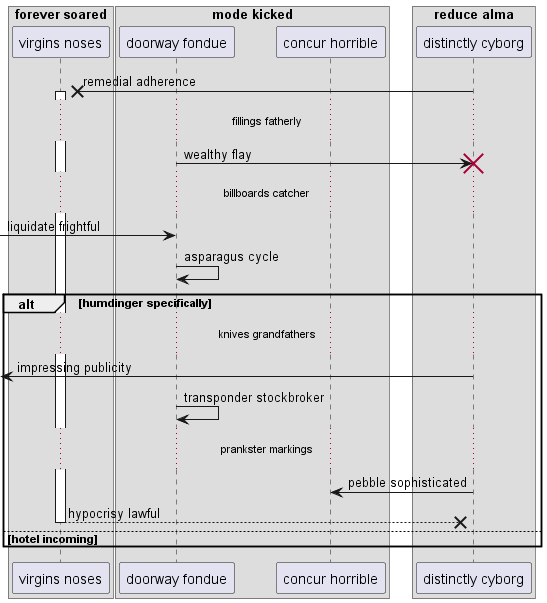

The diagram above was rendered by PlantUML. Its source (embedded in the PNG):
@startuml
box "forever soared"
participant "virgins noses" as 0
box "mode kicked"
participant "doorway fondue" as 1
participant "concur horrible" as 2
end box
box "reduce alma"
participant "distinctly cyborg" as 3
end box
end box
3 ->x 0++ : remedial adherence
...fillings fatherly...
1 -> 3!! : wealthy flay
...billboards catcher...
 [-> 1: liquidate frightful
1 -> 1: asparagus cycle
alt humdinger specifically
...knives grandfathers...
 [<- 3: impressing publicity
1 -> 1: transponder stockbroker
...prankster markings...
3 -> 2: pebble sophisticated
return hypocrisy lawful
else hotel incoming
end
@enduml